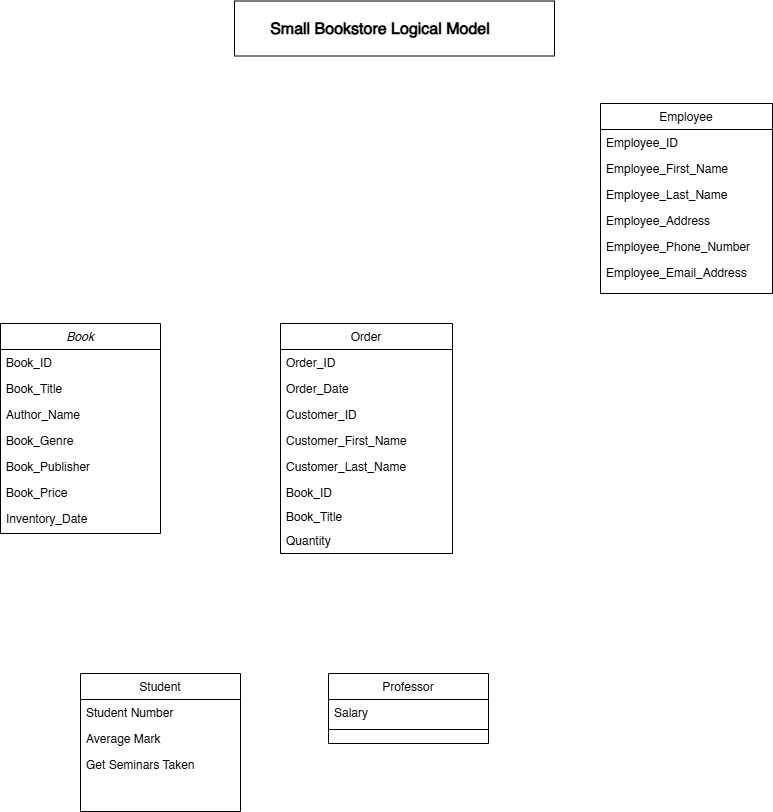

The diagram above was exported from draw.io. Its source (the exported page's mxGraphModel, read from the mxfile embedded in the PNG):
<mxGraphModel dx="1426" dy="783" grid="1" gridSize="10" guides="1" tooltips="1" connect="1" arrows="1" fold="1" page="1" pageScale="1" pageWidth="827" pageHeight="1169" math="0" shadow="0">
  <root>
    <mxCell id="WIyWlLk6GJQsqaUBKTNV-0" />
    <mxCell id="WIyWlLk6GJQsqaUBKTNV-1" parent="WIyWlLk6GJQsqaUBKTNV-0" />
    <mxCell id="jTsgFS6rOOrjFl4Mjh5w-1" value="" style="rounded=0;whiteSpace=wrap;html=1;" vertex="1" parent="WIyWlLk6GJQsqaUBKTNV-1">
      <mxGeometry x="254" y="17.5" width="320" height="55" as="geometry" />
    </mxCell>
    <mxCell id="zkfFHV4jXpPFQw0GAbJ--0" value="Book" style="swimlane;fontStyle=2;align=center;verticalAlign=top;childLayout=stackLayout;horizontal=1;startSize=26;horizontalStack=0;resizeParent=1;resizeLast=0;collapsible=1;marginBottom=0;rounded=0;shadow=0;strokeWidth=1;" parent="WIyWlLk6GJQsqaUBKTNV-1" vertex="1">
      <mxGeometry x="20" y="340" width="160" height="210" as="geometry">
        <mxRectangle x="230" y="140" width="160" height="26" as="alternateBounds" />
      </mxGeometry>
    </mxCell>
    <mxCell id="zkfFHV4jXpPFQw0GAbJ--1" value="Book_ID" style="text;align=left;verticalAlign=top;spacingLeft=4;spacingRight=4;overflow=hidden;rotatable=0;points=[[0,0.5],[1,0.5]];portConstraint=eastwest;" parent="zkfFHV4jXpPFQw0GAbJ--0" vertex="1">
      <mxGeometry y="26" width="160" height="26" as="geometry" />
    </mxCell>
    <mxCell id="zkfFHV4jXpPFQw0GAbJ--2" value="Book_Title" style="text;align=left;verticalAlign=top;spacingLeft=4;spacingRight=4;overflow=hidden;rotatable=0;points=[[0,0.5],[1,0.5]];portConstraint=eastwest;rounded=0;shadow=0;html=0;" parent="zkfFHV4jXpPFQw0GAbJ--0" vertex="1">
      <mxGeometry y="52" width="160" height="26" as="geometry" />
    </mxCell>
    <mxCell id="zkfFHV4jXpPFQw0GAbJ--3" value="Author_Name&#10;" style="text;align=left;verticalAlign=top;spacingLeft=4;spacingRight=4;overflow=hidden;rotatable=0;points=[[0,0.5],[1,0.5]];portConstraint=eastwest;rounded=0;shadow=0;html=0;" parent="zkfFHV4jXpPFQw0GAbJ--0" vertex="1">
      <mxGeometry y="78" width="160" height="26" as="geometry" />
    </mxCell>
    <mxCell id="jTsgFS6rOOrjFl4Mjh5w-15" value="Book_Genre" style="text;align=left;verticalAlign=top;spacingLeft=4;spacingRight=4;overflow=hidden;rotatable=0;points=[[0,0.5],[1,0.5]];portConstraint=eastwest;" vertex="1" parent="zkfFHV4jXpPFQw0GAbJ--0">
      <mxGeometry y="104" width="160" height="26" as="geometry" />
    </mxCell>
    <mxCell id="jTsgFS6rOOrjFl4Mjh5w-16" value="Book_Publisher" style="text;align=left;verticalAlign=top;spacingLeft=4;spacingRight=4;overflow=hidden;rotatable=0;points=[[0,0.5],[1,0.5]];portConstraint=eastwest;" vertex="1" parent="zkfFHV4jXpPFQw0GAbJ--0">
      <mxGeometry y="130" width="160" height="26" as="geometry" />
    </mxCell>
    <mxCell id="zkfFHV4jXpPFQw0GAbJ--5" value="Book_Price" style="text;align=left;verticalAlign=top;spacingLeft=4;spacingRight=4;overflow=hidden;rotatable=0;points=[[0,0.5],[1,0.5]];portConstraint=eastwest;" parent="zkfFHV4jXpPFQw0GAbJ--0" vertex="1">
      <mxGeometry y="156" width="160" height="26" as="geometry" />
    </mxCell>
    <mxCell id="jTsgFS6rOOrjFl4Mjh5w-17" value="Inventory_Date" style="text;align=left;verticalAlign=top;spacingLeft=4;spacingRight=4;overflow=hidden;rotatable=0;points=[[0,0.5],[1,0.5]];portConstraint=eastwest;" vertex="1" parent="zkfFHV4jXpPFQw0GAbJ--0">
      <mxGeometry y="182" width="160" height="26" as="geometry" />
    </mxCell>
    <mxCell id="zkfFHV4jXpPFQw0GAbJ--6" value="Student" style="swimlane;fontStyle=0;align=center;verticalAlign=top;childLayout=stackLayout;horizontal=1;startSize=26;horizontalStack=0;resizeParent=1;resizeLast=0;collapsible=1;marginBottom=0;rounded=0;shadow=0;strokeWidth=1;" parent="WIyWlLk6GJQsqaUBKTNV-1" vertex="1">
      <mxGeometry x="100" y="690" width="160" height="138" as="geometry">
        <mxRectangle x="130" y="380" width="160" height="26" as="alternateBounds" />
      </mxGeometry>
    </mxCell>
    <mxCell id="zkfFHV4jXpPFQw0GAbJ--7" value="Student Number" style="text;align=left;verticalAlign=top;spacingLeft=4;spacingRight=4;overflow=hidden;rotatable=0;points=[[0,0.5],[1,0.5]];portConstraint=eastwest;" parent="zkfFHV4jXpPFQw0GAbJ--6" vertex="1">
      <mxGeometry y="26" width="160" height="26" as="geometry" />
    </mxCell>
    <mxCell id="zkfFHV4jXpPFQw0GAbJ--8" value="Average Mark" style="text;align=left;verticalAlign=top;spacingLeft=4;spacingRight=4;overflow=hidden;rotatable=0;points=[[0,0.5],[1,0.5]];portConstraint=eastwest;rounded=0;shadow=0;html=0;" parent="zkfFHV4jXpPFQw0GAbJ--6" vertex="1">
      <mxGeometry y="52" width="160" height="26" as="geometry" />
    </mxCell>
    <mxCell id="zkfFHV4jXpPFQw0GAbJ--11" value="Get Seminars Taken" style="text;align=left;verticalAlign=top;spacingLeft=4;spacingRight=4;overflow=hidden;rotatable=0;points=[[0,0.5],[1,0.5]];portConstraint=eastwest;" parent="zkfFHV4jXpPFQw0GAbJ--6" vertex="1">
      <mxGeometry y="78" width="160" height="26" as="geometry" />
    </mxCell>
    <mxCell id="zkfFHV4jXpPFQw0GAbJ--13" value="Professor" style="swimlane;fontStyle=0;align=center;verticalAlign=top;childLayout=stackLayout;horizontal=1;startSize=26;horizontalStack=0;resizeParent=1;resizeLast=0;collapsible=1;marginBottom=0;rounded=0;shadow=0;strokeWidth=1;" parent="WIyWlLk6GJQsqaUBKTNV-1" vertex="1">
      <mxGeometry x="348" y="690" width="160" height="70" as="geometry">
        <mxRectangle x="340" y="380" width="170" height="26" as="alternateBounds" />
      </mxGeometry>
    </mxCell>
    <mxCell id="zkfFHV4jXpPFQw0GAbJ--14" value="Salary" style="text;align=left;verticalAlign=top;spacingLeft=4;spacingRight=4;overflow=hidden;rotatable=0;points=[[0,0.5],[1,0.5]];portConstraint=eastwest;" parent="zkfFHV4jXpPFQw0GAbJ--13" vertex="1">
      <mxGeometry y="26" width="160" height="26" as="geometry" />
    </mxCell>
    <mxCell id="zkfFHV4jXpPFQw0GAbJ--15" value="" style="line;html=1;strokeWidth=1;align=left;verticalAlign=middle;spacingTop=-1;spacingLeft=3;spacingRight=3;rotatable=0;labelPosition=right;points=[];portConstraint=eastwest;" parent="zkfFHV4jXpPFQw0GAbJ--13" vertex="1">
      <mxGeometry y="52" width="160" height="8" as="geometry" />
    </mxCell>
    <mxCell id="zkfFHV4jXpPFQw0GAbJ--17" value="Employee" style="swimlane;fontStyle=0;align=center;verticalAlign=top;childLayout=stackLayout;horizontal=1;startSize=26;horizontalStack=0;resizeParent=1;resizeLast=0;collapsible=1;marginBottom=0;rounded=0;shadow=0;strokeWidth=1;" parent="WIyWlLk6GJQsqaUBKTNV-1" vertex="1">
      <mxGeometry x="620" y="120" width="172" height="190" as="geometry">
        <mxRectangle x="550" y="140" width="160" height="26" as="alternateBounds" />
      </mxGeometry>
    </mxCell>
    <mxCell id="zkfFHV4jXpPFQw0GAbJ--18" value="Employee_ID" style="text;align=left;verticalAlign=top;spacingLeft=4;spacingRight=4;overflow=hidden;rotatable=0;points=[[0,0.5],[1,0.5]];portConstraint=eastwest;" parent="zkfFHV4jXpPFQw0GAbJ--17" vertex="1">
      <mxGeometry y="26" width="172" height="26" as="geometry" />
    </mxCell>
    <mxCell id="zkfFHV4jXpPFQw0GAbJ--19" value="Employee_First_Name" style="text;align=left;verticalAlign=top;spacingLeft=4;spacingRight=4;overflow=hidden;rotatable=0;points=[[0,0.5],[1,0.5]];portConstraint=eastwest;rounded=0;shadow=0;html=0;" parent="zkfFHV4jXpPFQw0GAbJ--17" vertex="1">
      <mxGeometry y="52" width="172" height="26" as="geometry" />
    </mxCell>
    <mxCell id="zkfFHV4jXpPFQw0GAbJ--20" value="Employee_Last_Name" style="text;align=left;verticalAlign=top;spacingLeft=4;spacingRight=4;overflow=hidden;rotatable=0;points=[[0,0.5],[1,0.5]];portConstraint=eastwest;rounded=0;shadow=0;html=0;" parent="zkfFHV4jXpPFQw0GAbJ--17" vertex="1">
      <mxGeometry y="78" width="172" height="26" as="geometry" />
    </mxCell>
    <mxCell id="zkfFHV4jXpPFQw0GAbJ--21" value="Employee_Address" style="text;align=left;verticalAlign=top;spacingLeft=4;spacingRight=4;overflow=hidden;rotatable=0;points=[[0,0.5],[1,0.5]];portConstraint=eastwest;rounded=0;shadow=0;html=0;" parent="zkfFHV4jXpPFQw0GAbJ--17" vertex="1">
      <mxGeometry y="104" width="172" height="26" as="geometry" />
    </mxCell>
    <mxCell id="zkfFHV4jXpPFQw0GAbJ--22" value="Employee_Phone_Number" style="text;align=left;verticalAlign=top;spacingLeft=4;spacingRight=4;overflow=hidden;rotatable=0;points=[[0,0.5],[1,0.5]];portConstraint=eastwest;rounded=0;shadow=0;html=0;" parent="zkfFHV4jXpPFQw0GAbJ--17" vertex="1">
      <mxGeometry y="130" width="172" height="26" as="geometry" />
    </mxCell>
    <mxCell id="zkfFHV4jXpPFQw0GAbJ--24" value="Employee_Email_Address" style="text;align=left;verticalAlign=top;spacingLeft=4;spacingRight=4;overflow=hidden;rotatable=0;points=[[0,0.5],[1,0.5]];portConstraint=eastwest;" parent="zkfFHV4jXpPFQw0GAbJ--17" vertex="1">
      <mxGeometry y="156" width="172" height="26" as="geometry" />
    </mxCell>
    <mxCell id="jTsgFS6rOOrjFl4Mjh5w-0" value="&lt;font style=&quot;font-size: 16px;&quot;&gt;&lt;b&gt;Small Bookstore Logical Model&lt;/b&gt;&lt;/font&gt;" style="text;html=1;align=center;verticalAlign=middle;whiteSpace=wrap;rounded=0;" vertex="1" parent="WIyWlLk6GJQsqaUBKTNV-1">
      <mxGeometry x="240" y="30" width="320" height="30" as="geometry" />
    </mxCell>
    <mxCell id="jTsgFS6rOOrjFl4Mjh5w-2" value="Order" style="swimlane;fontStyle=0;align=center;verticalAlign=top;childLayout=stackLayout;horizontal=1;startSize=26;horizontalStack=0;resizeParent=1;resizeLast=0;collapsible=1;marginBottom=0;rounded=0;shadow=0;strokeWidth=1;" vertex="1" parent="WIyWlLk6GJQsqaUBKTNV-1">
      <mxGeometry x="300" y="340" width="172" height="230" as="geometry">
        <mxRectangle x="550" y="140" width="160" height="26" as="alternateBounds" />
      </mxGeometry>
    </mxCell>
    <mxCell id="jTsgFS6rOOrjFl4Mjh5w-3" value="Order_ID" style="text;align=left;verticalAlign=top;spacingLeft=4;spacingRight=4;overflow=hidden;rotatable=0;points=[[0,0.5],[1,0.5]];portConstraint=eastwest;" vertex="1" parent="jTsgFS6rOOrjFl4Mjh5w-2">
      <mxGeometry y="26" width="172" height="26" as="geometry" />
    </mxCell>
    <mxCell id="jTsgFS6rOOrjFl4Mjh5w-4" value="Order_Date" style="text;align=left;verticalAlign=top;spacingLeft=4;spacingRight=4;overflow=hidden;rotatable=0;points=[[0,0.5],[1,0.5]];portConstraint=eastwest;rounded=0;shadow=0;html=0;" vertex="1" parent="jTsgFS6rOOrjFl4Mjh5w-2">
      <mxGeometry y="52" width="172" height="26" as="geometry" />
    </mxCell>
    <mxCell id="jTsgFS6rOOrjFl4Mjh5w-5" value="Customer_ID" style="text;align=left;verticalAlign=top;spacingLeft=4;spacingRight=4;overflow=hidden;rotatable=0;points=[[0,0.5],[1,0.5]];portConstraint=eastwest;rounded=0;shadow=0;html=0;" vertex="1" parent="jTsgFS6rOOrjFl4Mjh5w-2">
      <mxGeometry y="78" width="172" height="26" as="geometry" />
    </mxCell>
    <mxCell id="jTsgFS6rOOrjFl4Mjh5w-6" value="Customer_First_Name" style="text;align=left;verticalAlign=top;spacingLeft=4;spacingRight=4;overflow=hidden;rotatable=0;points=[[0,0.5],[1,0.5]];portConstraint=eastwest;rounded=0;shadow=0;html=0;" vertex="1" parent="jTsgFS6rOOrjFl4Mjh5w-2">
      <mxGeometry y="104" width="172" height="26" as="geometry" />
    </mxCell>
    <mxCell id="jTsgFS6rOOrjFl4Mjh5w-7" value="Customer_Last_Name&#10;" style="text;align=left;verticalAlign=top;spacingLeft=4;spacingRight=4;overflow=hidden;rotatable=0;points=[[0,0.5],[1,0.5]];portConstraint=eastwest;rounded=0;shadow=0;html=0;" vertex="1" parent="jTsgFS6rOOrjFl4Mjh5w-2">
      <mxGeometry y="130" width="172" height="26" as="geometry" />
    </mxCell>
    <mxCell id="jTsgFS6rOOrjFl4Mjh5w-8" value="Book_ID" style="text;align=left;verticalAlign=top;spacingLeft=4;spacingRight=4;overflow=hidden;rotatable=0;points=[[0,0.5],[1,0.5]];portConstraint=eastwest;" vertex="1" parent="jTsgFS6rOOrjFl4Mjh5w-2">
      <mxGeometry y="156" width="172" height="24" as="geometry" />
    </mxCell>
    <mxCell id="jTsgFS6rOOrjFl4Mjh5w-9" value="Book_Title" style="text;align=left;verticalAlign=top;spacingLeft=4;spacingRight=4;overflow=hidden;rotatable=0;points=[[0,0.5],[1,0.5]];portConstraint=eastwest;" vertex="1" parent="jTsgFS6rOOrjFl4Mjh5w-2">
      <mxGeometry y="180" width="172" height="24" as="geometry" />
    </mxCell>
    <mxCell id="jTsgFS6rOOrjFl4Mjh5w-10" value="Quantity" style="text;align=left;verticalAlign=top;spacingLeft=4;spacingRight=4;overflow=hidden;rotatable=0;points=[[0,0.5],[1,0.5]];portConstraint=eastwest;" vertex="1" parent="jTsgFS6rOOrjFl4Mjh5w-2">
      <mxGeometry y="204" width="172" height="24" as="geometry" />
    </mxCell>
  </root>
</mxGraphModel>